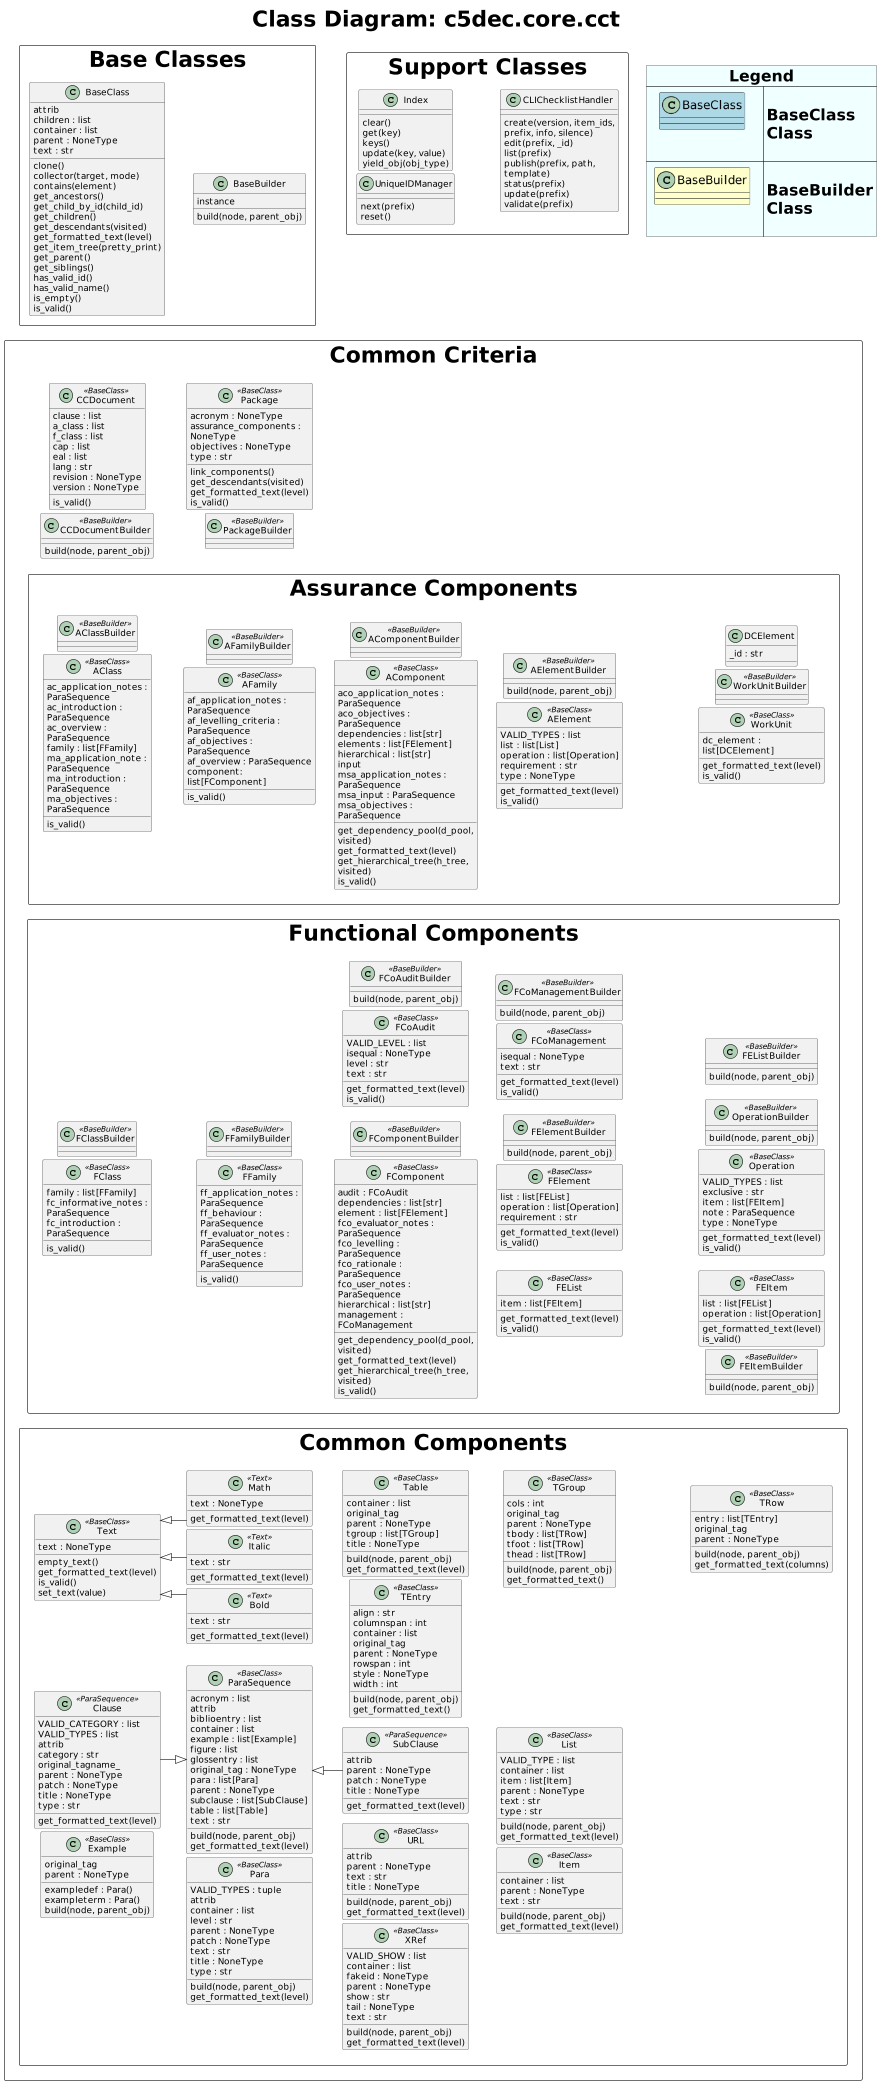

The diagram above was rendered by PlantUML. Its source (embedded in the PNG):
@startuml
set namespaceSeparator none
scale 0.2
<style>
title {
  FontSize 35
}
map {
  BackgroundColor azure
  FontSize 25
  FontStyle bold
}
class<<BaseClass>> {
  BaseClass {
    BackgroundColor lightblue
  }
}
class<<BaseBuilder>> {
  BaseBuilder {
    BackgroundColor business
  }
rectangle {
  FontSize 25
}
}
</style>
skinparam WrapWidth 200
skinparam linetype ortho
skinparam dpi 300
skinparam nodesep 5
skinparam ranksep 30

left to right direction


title "Class Diagram: c5dec.core.cct"

rectangle "Base Classes" as Base {
  class "BaseClass" as BaseClass {
    attrib
    children : list
    container : list
    parent : NoneType
    text : str
    clone()
    collector(target, mode)
    contains(element)
    get_ancestors()
    get_child_by_id(child_id)
    get_children()
    get_descendants(visited)
    get_formatted_text(level)
    get_item_tree(pretty_print)
    get_parent()
    get_siblings()
    has_valid_id()
    has_valid_name()
    is_empty()
    is_valid()
  }
  class "BaseBuilder" as BaseBuilder {
    instance
    build(node, parent_obj)
  }

  BaseClass -[hidden]down- BaseBuilder
}

rectangle "Support Classes" as Support {
  class "Index" as Index {
    clear()
    get(key)
    keys()
    update(key, value)
    yield_obj(obj_type)
  }
  class "UniqueIDManager" as UniqueIDManager {
    next(prefix)
    reset()
  }
  class "CLIChecklistHandler" as CLIChecklistHandler {
    create(version, item_ids, prefix, info, silence)
    edit(prefix, _id)
    list(prefix)
    publish(prefix, path, template)
    status(prefix)
    update(prefix)
    validate(prefix)
  }
  Index -[hidden]down- CLIChecklistHandler
}


rectangle "Common Criteria" {
  together {
    class "CCDocument" as CCDocument <<BaseClass>> {
      clause : list
      a_class : list
      f_class : list
      cap : list
      eal : list
      lang : str
      revision : NoneType
      version : NoneType
      is_valid()
    }
    class "CCDocumentBuilder" as CCDocumentBuilder <<BaseBuilder>> {
      build(node, parent_obj)
    }
  }
  together {
    class "Package" as Package <<BaseClass>> {
      acronym : NoneType
      assurance_components : NoneType
      objectives : NoneType
      type : str
      link_components()
      get_descendants(visited)
      get_formatted_text(level)
      is_valid()
    }
    class "PackageBuilder" as PackageBuilder <<BaseBuilder>> {
    }
  }

  CCDocument -[hidden]down- Package

  rectangle "Assurance Components" {
    together {
      class "AClass" as AClass <<BaseClass>> {
        ac_application_notes : ParaSequence
        ac_introduction : ParaSequence
        ac_overview : ParaSequence
        family : list[FFamily]
        ma_application_note : ParaSequence
        ma_introduction : ParaSequence
        ma_objectives : ParaSequence
        is_valid()
      }
      class "AClassBuilder" as AClassBuilder <<BaseBuilder>> 
    }
    together {
      class "AFamily" as AFamily <<BaseClass>> {
        af_application_notes : ParaSequence
        af_levelling_criteria : ParaSequence
        af_objectives : ParaSequence
        af_overview : ParaSequence
        component: list[FComponent]
        is_valid()
      }
      class "AFamilyBuilder" as AFamilyBuilder <<BaseBuilder>> 
    }
    together {
      class "AComponent" as AComponent <<BaseClass>> {
        aco_application_notes : ParaSequence
        aco_objectives : ParaSequence
        dependencies : list[str]
        elements : list[FElement]
        hierarchical : list[str]
        input
        msa_application_notes : ParaSequence
        msa_input : ParaSequence
        msa_objectives : ParaSequence
        get_dependency_pool(d_pool, visited)
        get_formatted_text(level)
        get_hierarchical_tree(h_tree, visited)
        is_valid()
      }
      class "AComponentBuilder" as AComponentBuilder <<BaseBuilder>> 
    }
    together {
      class "AElement" as AElement <<BaseClass>> {
        VALID_TYPES : list
        list : list[List]
        operation : list[Operation]
        requirement : str
        type : NoneType
        get_formatted_text(level)
        is_valid()
      }
      class "AElementBuilder" as AElementBuilder <<BaseBuilder>> {
        build(node, parent_obj)
      }
    }
    together {
      class "WorkUnit" as WorkUnit <<BaseClass>> {
        dc_element : list[DCElement]
        get_formatted_text(level)
        is_valid()
      }
      class "WorkUnitBuilder" as WorkUnitBuilder <<BaseBuilder>> 
      class "DCElement" as DCElement {
        _id : str
      }
    }

    AClass -[hidden]- AFamily
    AFamily -[hidden]- AComponent
    AComponent -[hidden]- AElement
    AElement -[hidden]- WorkUnit
  }

  rectangle "Functional Components" {
    together {
      class "FClass" as FClass <<BaseClass>> {
        family : list[FFamily]
        fc_informative_notes : ParaSequence
        fc_introduction : ParaSequence
        is_valid()
      }
      class "FClassBuilder" as FClassBuilder <<BaseBuilder>> 
    }
    together {
      class "FFamily" as FFamily <<BaseClass>> {
        
        ff_application_notes : ParaSequence
        ff_behaviour : ParaSequence
        ff_evaluator_notes : ParaSequence
        ff_user_notes : ParaSequence
        is_valid()
      }
      class "FFamilyBuilder" as FFamilyBuilder <<BaseBuilder>> 
    }
    together {
      class "FComponent" as FComponent <<BaseClass>> {
        audit : FCoAudit
        dependencies : list[str]
        element : list[FElement]
        fco_evaluator_notes : ParaSequence
        fco_levelling : ParaSequence
        fco_rationale : ParaSequence
        fco_user_notes : ParaSequence
        hierarchical : list[str]
        management : FCoManagement
        get_dependency_pool(d_pool, visited)
        get_formatted_text(level)
        get_hierarchical_tree(h_tree, visited)
        is_valid()
      }
      class "FComponentBuilder" as FComponentBuilder <<BaseBuilder>> 
    }
    together {
      class "FCoAudit" as FCoAudit <<BaseClass>> {
        VALID_LEVEL : list
        isequal : NoneType
        level : str
        text : str
        get_formatted_text(level)
        is_valid()
      }
      class "FCoAuditBuilder" as FCoAuditBuilder <<BaseBuilder>> {
        build(node, parent_obj)
      }
    }  
    together {
      class "FCoManagement" as FCoManagement <<BaseClass>> {
        isequal : NoneType
        text : str
        get_formatted_text(level)
        is_valid()
      }
      class "FCoManagementBuilder" as FCoManagementBuilder <<BaseBuilder>> {
        build(node, parent_obj)
      }
    }  
    together {
      class "FElement" as FElement <<BaseClass>> {
        list : list[FEList]
        operation : list[Operation]
        requirement : str
        get_formatted_text(level)
        is_valid()
      }
      class "FElementBuilder" as FElementBuilder <<BaseBuilder>> {
        build(node, parent_obj)
      }
    }
    together {
      class "Operation" as Operation <<BaseClass>> {
        VALID_TYPES : list
        exclusive : str
        item : list[FEItem]
        note : ParaSequence
        type : NoneType
        get_formatted_text(level)
        is_valid()
      }
      class "OperationBuilder" as OperationBuilder <<BaseBuilder>> {
        build(node, parent_obj)
      }
    }
    together {
      class "FEItem" as FEItem <<BaseClass>> {
        list : list[FEList]
        operation : list[Operation]
        get_formatted_text(level)
        is_valid()
      }
      class "FEItemBuilder" as FEItemBuilder <<BaseBuilder>> {
        build(node, parent_obj)
      }
    }
    together {
      class "FEList" as FEList <<BaseClass>> {
        item : list[FEItem]
        get_formatted_text(level)
        is_valid()
      }
      class "FEListBuilder" as FEListBuilder <<BaseBuilder>> {
        build(node, parent_obj)
      }
    }
      FClass -[hidden]- FFamily
      FFamily -[hidden]- FComponent
      FComponent -[hidden]- FElement
      FElement -[hidden]- Operation
      Operation -[hidden]right- FEItem
      Operation -[hidden]left- FEList

      FCoAudit -[hidden]- FCoManagement
      FEList -[hidden]- FEItem
  }


  rectangle "Common Components" {
  class "ParaSequence" as ParaSequence <<BaseClass>> {
    acronym : list
    attrib
    biblioentry : list
    container : list
    example : list[Example]
    figure : list
    glossentry : list
    original_tag : NoneType
    para : list[Para]
    parent : NoneType
    subclause : list[SubClause]
    table : list[Table]
    text : str
    build(node, parent_obj)
    get_formatted_text(level)
  }
  class "Clause" as Clause <<ParaSequence>> {
    VALID_CATEGORY : list
    VALID_TYPES : list
    attrib
    category : str
    original_tagname_
    parent : NoneType
    patch : NoneType
    title : NoneType
    type : str
    get_formatted_text(level)
  }
  class "SubClause" as SubClause <<ParaSequence>> {
    attrib
    parent : NoneType
    patch : NoneType
    title : NoneType
    get_formatted_text(level)
  }
  class "Para" as Para <<BaseClass>> {
    VALID_TYPES : tuple
    attrib
    container : list
    level : str
    parent : NoneType
    patch : NoneType
    text : str
    title : NoneType
    type : str
    build(node, parent_obj)
    get_formatted_text(level)
  }
  class "List" as List <<BaseClass>> {
    VALID_TYPE : list
    container : list
    item : list[Item]
    parent : NoneType
    text : str
    type : str
    build(node, parent_obj)
    get_formatted_text(level)
  }
  class "Item" as Item <<BaseClass>> {
    container : list
    parent : NoneType
    text : str
    build(node, parent_obj)
    get_formatted_text(level)
  }
  together {
    class "Table" as Table <<BaseClass>> {
      container : list
      original_tag
      parent : NoneType
      tgroup : list[TGroup]
      title : NoneType
      build(node, parent_obj)
      get_formatted_text(level)
    }
    class "TGroup" as TGroup <<BaseClass>> {
      cols : int
      original_tag
      parent : NoneType
      tbody : list[TRow]
      tfoot : list[TRow]
      thead : list[TRow]
      build(node, parent_obj)
      get_formatted_text()
    }
    class "TRow" as TRow <<BaseClass>> {
      entry : list[TEntry]
      original_tag
      parent : NoneType
      build(node, parent_obj)
      get_formatted_text(columns)
    }
    class "TEntry" as TEntry <<BaseClass>> {
      align : str
      columnspan : int
      container : list
      original_tag
      parent : NoneType
      rowspan : int
      style : NoneType
      width : int
      build(node, parent_obj)
      get_formatted_text()
    }
  }
  class "Example" as Example <<BaseClass>> {
    exampledef : Para()
    exampleterm : Para()
    original_tag
    parent : NoneType
    build(node, parent_obj)
  }
  together {
    class "Text" as Text <<BaseClass>> {
      text : NoneType
      empty_text()
      get_formatted_text(level)
      is_valid()
      set_text(value)
    }
    class "Bold" as Bold <<Text>> {
    text : str
    get_formatted_text(level)
    }
    class "Italic" as Italic <<Text>> {
      text : str
      get_formatted_text(level)
    }
    class "Math" as Math <<Text>> {
      text : NoneType
      get_formatted_text(level)
    }
  }

  together {
    class "URL" as URL <<BaseClass>> {
      attrib
      parent : NoneType
      text : str
      title : NoneType
      build(node, parent_obj)
      get_formatted_text(level)
    }

    class "XRef" as XRef <<BaseClass>> {
      VALID_SHOW : list
      container : list
      fakeid : NoneType
      parent : NoneType
      show : str
      tail : NoneType
      text : str
      build(node, parent_obj)
      get_formatted_text(level)
    }
  }

  Clause -down-|> ParaSequence
  SubClause -up-|> ParaSequence

  ParaSequence -[hidden]left- Para
  Para -[hidden]down- URL
  Clause -[hidden]left- Example
  SubClause -[hidden]down- List
  List -[hidden]left- Item
  Italic -[hidden]down- Table
  Table -[hidden]down- TGroup
  TGroup -[hidden]down-TRow

  Text <|-down- Bold
  Text <|-- Italic
  Text <|-- Math
  }
}



!procedure $create_icon($node, $text, $font_size, $icon_color, $bkg_color, $scale)
  {{\nscale $scale\nleft to right direction\nskinparam BackgroundColor $bkg_color\nskinparam $node {\nBackgroundColor $icon_color\nFontSize $font_size\n}\n$node "$text"\n}}
!endprocedure

map Legend {
'{{\nscale 0.5\nleft to right direction\nskinparam BackgroundColor azure\nskinparam ClassBackgroundColor lightblue\nskinparam ClassFontSize 10\nclass "BaseClass"\n}} => \nBaseClass\n
$create_icon(class, BaseClass, 15, lightblue, azure, "0.4") => \nBaseClass Class\n
$create_icon(class, BaseBuilder, 15, business, azure, "0.4") => \nBaseBuilder Class\n
}

BaseBuilder -[hidden]- UniqueIDManager
CLIChecklistHandler -[hidden]- Legend
@enduml